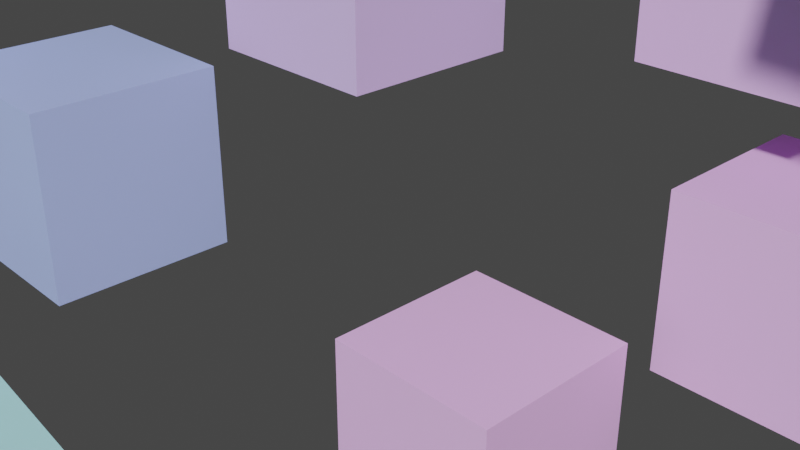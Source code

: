 # Source: ColorRampTest.blend  (saved by Blender 2.93.21; exported with 4.5.12 LTS)
import bpy
from mathutils import Matrix  # noqa: F401  (used for matrix-valued properties, if any)

bpy.ops.wm.read_factory_settings(use_empty=True)
scene = bpy.context.scene
scene.name = 'Scene'

# ---- collections
col_collection = bpy.data.collections.new('Collection'); scene.collection.children.link(col_collection)

# ---- images (referenced by path relative to the original .blend; pixels are not part of the script)
import os
ASSET_DIR = os.environ.get("B2B_ASSET_DIR", "")  # directory of the original .blend (textures are referenced by path, not embedded)
HERE = os.path.dirname(os.path.abspath(__file__))  # packed textures are extracted next to this script under _unpacked/

def load_image(name, relpath, width, height, colorspace="sRGB"):
    """Load a texture the original file referenced (path relative to the .blend, or extracted next to this script)."""
    p = next((c for c in (os.path.join(HERE, relpath), os.path.join(ASSET_DIR, relpath)) if relpath and os.path.exists(c)), "")
    if p:
        img = bpy.data.images.load(p, check_existing=True)
        img.name = name
    else:  # same state as the original file: an image datablock whose file is absent (Cycles renders it pink)
        img = bpy.data.images.new(name, width, height)
        img.source = "FILE"
        img.filepath = "//" + (relpath or name)
    img.colorspace_settings.name = colorspace
    return img
img_blackseigaiha_png = load_image('blackseigaiha.png', 'blackseigaiha.png', 1024, 1024, 'sRGB')

# ---- materials (node trees are filled in below, after node groups)
mat_material = bpy.data.materials.new('Material')
mat_material.use_transparent_shadow = False
mat_material_001 = bpy.data.materials.new('Material.001')
mat_material_001.use_transparent_shadow = False

# ---- material node trees
mat_material.use_nodes = True; mat_material.node_tree.nodes.clear()
_N = mat_material.node_tree.nodes; _L = mat_material.node_tree.links
n0 = _N.new('ShaderNodeOutputMaterial'); n0.name = 'Material Output'; n0.location = (1322, 279)
n1 = _N.new('ShaderNodeBsdfPrincipled'); n1.name = 'Principled BSDF'; n1.location = (1053, 313)
n1.distribution = 'GGX'
n1.subsurface_method = 'BURLEY'
n1.inputs[3].default_value = 1.45
n1.inputs[27].default_value = (0.0, 0.0, 0.0, 1.0)
n1.inputs[28].default_value = 1.0
n2 = _N.new('ShaderNodeNewGeometry'); n2.name = 'Geometry'; n2.location = (-240, 380)
n3 = _N.new('ShaderNodeObjectInfo'); n3.name = 'Object Info'; n3.location = (-164, 98)
n4 = _N.new('ShaderNodeVectorMath'); n4.name = 'Vector Math.001'; n4.location = (-20, 354)
n4.operation = 'SUBTRACT'
n5 = _N.new('ShaderNodeVectorTransform'); n5.name = 'Vector Transform'; n5.location = (175, 364)
n6 = _N.new('ShaderNodeVectorMath'); n6.name = 'Vector Math'; n6.location = (365, 337)
n6.operation = 'DOT_PRODUCT'
n6.inputs[1].default_value = (0.0, 0.0, 0.8)
n7 = _N.new('ShaderNodeMix'); n7.name = 'Mix'; n7.location = (773, 298)
n7.data_type = 'RGBA'
n7.inputs[0].default_value = 0.6467
n8 = _N.new('ShaderNodeCombineColor'); n8.name = 'Combine HSV'; n8.location = (570, 87)
n8.inputs[1].default_value = 1.0
n8.inputs[2].default_value = 1.0
n9 = _N.new('ShaderNodeObjectInfo'); n9.name = 'Object Info.001'; n9.location = (279, 88)
_L.new(n1.outputs[0], n0.inputs[0])
_L.new(n2.outputs[0], n4.inputs[0])
_L.new(n3.outputs[0], n4.inputs[1])
_L.new(n4.outputs[0], n5.inputs[0])
_L.new(n5.outputs[0], n6.inputs[0])
_L.new(n6.outputs[1], n7.inputs[6])
_L.new(n7.outputs[2], n1.inputs[0])
_L.new(n8.outputs[0], n7.inputs[7])
_L.new(n9.outputs[5], n8.inputs[0])
n0.is_active_output = True
mat_material_001.use_nodes = True; mat_material_001.node_tree.nodes.clear()
_N = mat_material_001.node_tree.nodes; _L = mat_material_001.node_tree.links
n0 = _N.new('ShaderNodeBsdfPrincipled'); n0.name = 'Principled BSDF'; n0.location = (816, 318)
n0.distribution = 'GGX'
n0.subsurface_method = 'BURLEY'
n0.inputs[3].default_value = 1.45
n0.inputs[27].default_value = (0.0, 0.0, 0.0, 1.0)
n0.inputs[28].default_value = 1.0
n1 = _N.new('ShaderNodeOutputMaterial'); n1.name = 'Material Output'; n1.location = (1106, 318)
n2 = _N.new('ShaderNodeUVMap'); n2.name = 'UV Map'; n2.location = (-144, 332)
n3 = _N.new('ShaderNodeMapping'); n3.name = 'Mapping'; n3.location = (59, 357)
n3.inputs[2].default_value = (0.0, 0.0, 1.571)
n4 = _N.new('ShaderNodeTexImage'); n4.name = 'Image Texture'; n4.location = (258, 339)
n4.image = img_blackseigaiha_png
n5 = _N.new('ShaderNodeMix'); n5.name = 'Mix'; n5.location = (604, 324)
n5.data_type = 'RGBA'
n5.inputs[0].default_value = 0.5533
n6 = _N.new('ShaderNodeCombineColor'); n6.name = 'Combine HSV'; n6.location = (548, 77)
n6.inputs[1].default_value = 1.0
n6.inputs[2].default_value = 1.0
n7 = _N.new('ShaderNodeObjectInfo'); n7.name = 'Object Info'; n7.location = (254, 59)
_L.new(n0.outputs[0], n1.inputs[0])
_L.new(n4.outputs[0], n5.inputs[6])
_L.new(n2.outputs[0], n3.inputs[0])
_L.new(n3.outputs[0], n4.inputs[0])
_L.new(n5.outputs[2], n0.inputs[0])
_L.new(n7.outputs[5], n6.inputs[0])
_L.new(n6.outputs[0], n5.inputs[7])
n1.is_active_output = True

# ---- world
world_world = bpy.data.worlds.new('World'); scene.world = world_world
world_world.use_nodes = True; world_world.node_tree.nodes.clear()
_N = world_world.node_tree.nodes; _L = world_world.node_tree.links
n0 = _N.new('ShaderNodeOutputWorld'); n0.name = 'World Output'; n0.location = (300, 300)
n1 = _N.new('ShaderNodeBackground'); n1.name = 'Background'; n1.location = (10, 300)
n1.inputs[0].default_value = (0.05088, 0.05088, 0.05088, 1.0)
_L.new(n1.outputs[0], n0.inputs[0])
n0.is_active_output = True
world_world.color = (0.05088, 0.05088, 0.05088)
world_world.use_sun_shadow = False
world_world.sun_shadow_jitter_overblur = 0.0

# ---- cameras
cam_camera = bpy.data.cameras.new('Camera')
cam_camera.clip_end = 100.0
cam_camera.ortho_scale = 7.314

# ---- meshes
me_cube = bpy.data.meshes.new('Cube')
me_cube.from_pydata([(-1.0, -1.0, -1.0), (-1.0, -1.0, 1.0), (-1.0, 1.0, -1.0), (-1.0, 1.0, 1.0), (1.0, -1.0, -1.0), (1.0, -1.0, 1.0), (1.0, 1.0, -1.0), (1.0, 1.0, 1.0)], [], [(0, 1, 3, 2), (2, 3, 7, 6), (6, 7, 5, 4), (4, 5, 1, 0), (2, 6, 4, 0), (7, 3, 1, 5)])
_uv = me_cube.uv_layers.new(name='UVMap')
_uv.uv.foreach_set('vector', [0.375, 0.0, 0.625, 0.0, 0.625, 0.25, 0.375, 0.25, 0.375, 0.25, 0.625, 0.25, 0.625, 0.5, 0.375, 0.5, 0.375, 0.5, 0.625, 0.5, 0.625, 0.75, 0.375, 0.75, 0.375, 0.75, 0.625, 0.75, 0.625, 1.0, 0.375, 1.0, 0.125, 0.5, 0.375, 0.5, 0.375, 0.75, 0.125, 0.75, 0.625, 0.5, 0.875, 0.5, 0.875, 0.75, 0.625, 0.75])
me_cube.materials.append(mat_material)
me_cube.use_remesh_fix_poles = True
me_cube.use_remesh_preserve_attributes = False
me_cube.update()
me_cube_001 = bpy.data.meshes.new('Cube.001')
me_cube_001.from_pydata([(-1.0, -1.0, -1.0), (-1.0, -1.0, 1.0), (-1.0, 1.0, -1.0), (-1.0, 1.0, 1.0), (1.0, -1.0, -1.0), (1.0, -1.0, 1.0), (1.0, 1.0, -1.0), (1.0, 1.0, 1.0)], [], [(0, 1, 3, 2), (2, 3, 7, 6), (6, 7, 5, 4), (4, 5, 1, 0), (2, 6, 4, 0), (7, 3, 1, 5)])
_uv = me_cube_001.uv_layers.new(name='UVMap')
_uv.uv.foreach_set('vector', [0.375, 0.0, 0.625, 0.0, 0.625, 0.25, 0.375, 0.25, 0.375, 0.25, 0.625, 0.25, 0.625, 0.5, 0.375, 0.5, 0.375, 0.5, 0.625, 0.5, 0.625, 0.75, 0.375, 0.75, 0.375, 0.75, 0.625, 0.75, 0.625, 1.0, 0.375, 1.0, 0.125, 0.5, 0.375, 0.5, 0.375, 0.75, 0.125, 0.75, 0.625, 0.5, 0.875, 0.5, 0.875, 0.75, 0.625, 0.75])
me_cube_001.materials.append(mat_material_001)
me_cube_001.use_remesh_fix_poles = True
me_cube_001.use_remesh_preserve_attributes = False
me_cube_001.update()
me_cube_002 = bpy.data.meshes.new('Cube.002')
me_cube_002.from_pydata([(-1.0, -1.0, -1.0), (-1.0, -1.0, 1.0), (-1.0, 1.0, -1.0), (-1.0, 1.0, 1.0), (1.0, -1.0, -1.0), (1.0, -1.0, 1.0), (1.0, 1.0, -1.0), (1.0, 1.0, 1.0)], [], [(0, 1, 3, 2), (2, 3, 7, 6), (6, 7, 5, 4), (4, 5, 1, 0), (2, 6, 4, 0), (7, 3, 1, 5)])
_uv = me_cube_002.uv_layers.new(name='UVMap')
_uv.uv.foreach_set('vector', [0.375, 0.0, 0.625, 0.0, 0.625, 0.25, 0.375, 0.25, 0.375, 0.25, 0.625, 0.25, 0.625, 0.5, 0.375, 0.5, 0.375, 0.5, 0.625, 0.5, 0.625, 0.75, 0.375, 0.75, 0.375, 0.75, 0.625, 0.75, 0.625, 1.0, 0.375, 1.0, 0.125, 0.5, 0.375, 0.5, 0.375, 0.75, 0.125, 0.75, 0.625, 0.5, 0.875, 0.5, 0.875, 0.75, 0.625, 0.75])
me_cube_002.materials.append(mat_material_001)
me_cube_002.use_remesh_fix_poles = True
me_cube_002.use_remesh_preserve_attributes = False
me_cube_002.update()
me_cube_003 = bpy.data.meshes.new('Cube.003')
me_cube_003.from_pydata([(-1.0, -1.0, -1.0), (-1.0, -1.0, 1.0), (-1.0, 1.0, -1.0), (-1.0, 1.0, 1.0), (1.0, -1.0, -1.0), (1.0, -1.0, 1.0), (1.0, 1.0, -1.0), (1.0, 1.0, 1.0)], [], [(0, 1, 3, 2), (2, 3, 7, 6), (6, 7, 5, 4), (4, 5, 1, 0), (2, 6, 4, 0), (7, 3, 1, 5)])
_uv = me_cube_003.uv_layers.new(name='UVMap')
_uv.uv.foreach_set('vector', [0.375, 0.0, 0.625, 0.0, 0.625, 0.25, 0.375, 0.25, 0.375, 0.25, 0.625, 0.25, 0.625, 0.5, 0.375, 0.5, 0.375, 0.5, 0.625, 0.5, 0.625, 0.75, 0.375, 0.75, 0.375, 0.75, 0.625, 0.75, 0.625, 1.0, 0.375, 1.0, 0.125, 0.5, 0.375, 0.5, 0.375, 0.75, 0.125, 0.75, 0.625, 0.5, 0.875, 0.5, 0.875, 0.75, 0.625, 0.75])
me_cube_003.materials.append(mat_material_001)
me_cube_003.use_remesh_fix_poles = True
me_cube_003.use_remesh_preserve_attributes = False
me_cube_003.update()
me_cube_004 = bpy.data.meshes.new('Cube.004')
me_cube_004.from_pydata([(-1.0, -1.0, -1.0), (-1.0, -1.0, 1.0), (-1.0, 1.0, -1.0), (-1.0, 1.0, 1.0), (1.0, -1.0, -1.0), (1.0, -1.0, 1.0), (1.0, 1.0, -1.0), (1.0, 1.0, 1.0)], [], [(0, 1, 3, 2), (2, 3, 7, 6), (6, 7, 5, 4), (4, 5, 1, 0), (2, 6, 4, 0), (7, 3, 1, 5)])
_uv = me_cube_004.uv_layers.new(name='UVMap')
_uv.uv.foreach_set('vector', [0.375, 0.0, 0.625, 0.0, 0.625, 0.25, 0.375, 0.25, 0.375, 0.25, 0.625, 0.25, 0.625, 0.5, 0.375, 0.5, 0.375, 0.5, 0.625, 0.5, 0.625, 0.75, 0.375, 0.75, 0.375, 0.75, 0.625, 0.75, 0.625, 1.0, 0.375, 1.0, 0.125, 0.5, 0.375, 0.5, 0.375, 0.75, 0.125, 0.75, 0.625, 0.5, 0.875, 0.5, 0.875, 0.75, 0.625, 0.75])
me_cube_004.materials.append(mat_material_001)
me_cube_004.use_remesh_fix_poles = True
me_cube_004.use_remesh_preserve_attributes = False
me_cube_004.update()
me_cube_005 = bpy.data.meshes.new('Cube.005')
me_cube_005.from_pydata([(-1.0, -1.0, -1.0), (-1.0, -1.0, 1.0), (-1.0, 1.0, -1.0), (-1.0, 1.0, 1.0), (1.0, -1.0, -1.0), (1.0, -1.0, 1.0), (1.0, 1.0, -1.0), (1.0, 1.0, 1.0)], [], [(0, 1, 3, 2), (2, 3, 7, 6), (6, 7, 5, 4), (4, 5, 1, 0), (2, 6, 4, 0), (7, 3, 1, 5)])
_uv = me_cube_005.uv_layers.new(name='UVMap')
_uv.uv.foreach_set('vector', [0.375, 0.0, 0.625, 0.0, 0.625, 0.25, 0.375, 0.25, 0.375, 0.25, 0.625, 0.25, 0.625, 0.5, 0.375, 0.5, 0.375, 0.5, 0.625, 0.5, 0.625, 0.75, 0.375, 0.75, 0.375, 0.75, 0.625, 0.75, 0.625, 1.0, 0.375, 1.0, 0.125, 0.5, 0.375, 0.5, 0.375, 0.75, 0.125, 0.75, 0.625, 0.5, 0.875, 0.5, 0.875, 0.75, 0.625, 0.75])
me_cube_005.materials.append(mat_material_001)
me_cube_005.use_remesh_fix_poles = True
me_cube_005.use_remesh_preserve_attributes = False
me_cube_005.update()
me_cube_006 = bpy.data.meshes.new('Cube.006')
me_cube_006.from_pydata([(-1.0, -1.0, -1.0), (-1.0, -1.0, 1.0), (-1.0, 1.0, -1.0), (-1.0, 1.0, 1.0), (1.0, -1.0, -1.0), (1.0, -1.0, 1.0), (1.0, 1.0, -1.0), (1.0, 1.0, 1.0)], [], [(0, 1, 3, 2), (2, 3, 7, 6), (6, 7, 5, 4), (4, 5, 1, 0), (2, 6, 4, 0), (7, 3, 1, 5)])
_uv = me_cube_006.uv_layers.new(name='UVMap')
_uv.uv.foreach_set('vector', [0.375, 0.0, 0.625, 0.0, 0.625, 0.25, 0.375, 0.25, 0.375, 0.25, 0.625, 0.25, 0.625, 0.5, 0.375, 0.5, 0.375, 0.5, 0.625, 0.5, 0.625, 0.75, 0.375, 0.75, 0.375, 0.75, 0.625, 0.75, 0.625, 1.0, 0.375, 1.0, 0.125, 0.5, 0.375, 0.5, 0.375, 0.75, 0.125, 0.75, 0.625, 0.5, 0.875, 0.5, 0.875, 0.75, 0.625, 0.75])
me_cube_006.materials.append(mat_material_001)
me_cube_006.use_remesh_fix_poles = True
me_cube_006.use_remesh_preserve_attributes = False
me_cube_006.update()
me_cube_007 = bpy.data.meshes.new('Cube.007')
me_cube_007.from_pydata([(-1.0, -1.0, -1.0), (-1.0, -1.0, 1.0), (-1.0, 1.0, -1.0), (-1.0, 1.0, 1.0), (1.0, -1.0, -1.0), (1.0, -1.0, 1.0), (1.0, 1.0, -1.0), (1.0, 1.0, 1.0)], [], [(0, 1, 3, 2), (2, 3, 7, 6), (6, 7, 5, 4), (4, 5, 1, 0), (2, 6, 4, 0), (7, 3, 1, 5)])
_uv = me_cube_007.uv_layers.new(name='UVMap')
_uv.uv.foreach_set('vector', [0.375, 0.0, 0.625, 0.0, 0.625, 0.25, 0.375, 0.25, 0.375, 0.25, 0.625, 0.25, 0.625, 0.5, 0.375, 0.5, 0.375, 0.5, 0.625, 0.5, 0.625, 0.75, 0.375, 0.75, 0.375, 0.75, 0.625, 0.75, 0.625, 1.0, 0.375, 1.0, 0.125, 0.5, 0.375, 0.5, 0.375, 0.75, 0.125, 0.75, 0.625, 0.5, 0.875, 0.5, 0.875, 0.75, 0.625, 0.75])
me_cube_007.materials.append(mat_material_001)
me_cube_007.use_remesh_fix_poles = True
me_cube_007.use_remesh_preserve_attributes = False
me_cube_007.update()
me_cube_008 = bpy.data.meshes.new('Cube.008')
me_cube_008.from_pydata([(-1.0, -1.0, -1.0), (-1.0, -1.0, 1.0), (-1.0, 1.0, -1.0), (-1.0, 1.0, 1.0), (1.0, -1.0, -1.0), (1.0, -1.0, 1.0), (1.0, 1.0, -1.0), (1.0, 1.0, 1.0)], [], [(0, 1, 3, 2), (2, 3, 7, 6), (6, 7, 5, 4), (4, 5, 1, 0), (2, 6, 4, 0), (7, 3, 1, 5)])
_uv = me_cube_008.uv_layers.new(name='UVMap')
_uv.uv.foreach_set('vector', [0.375, 0.0, 0.625, 0.0, 0.625, 0.25, 0.375, 0.25, 0.375, 0.25, 0.625, 0.25, 0.625, 0.5, 0.375, 0.5, 0.375, 0.5, 0.625, 0.5, 0.625, 0.75, 0.375, 0.75, 0.375, 0.75, 0.625, 0.75, 0.625, 1.0, 0.375, 1.0, 0.125, 0.5, 0.375, 0.5, 0.375, 0.75, 0.125, 0.75, 0.625, 0.5, 0.875, 0.5, 0.875, 0.75, 0.625, 0.75])
me_cube_008.materials.append(mat_material_001)
me_cube_008.use_remesh_fix_poles = True
me_cube_008.use_remesh_preserve_attributes = False
me_cube_008.update()
me_cube_009 = bpy.data.meshes.new('Cube.009')
me_cube_009.from_pydata([(-1.0, -1.0, -1.0), (-1.0, -1.0, 1.0), (-1.0, 1.0, -1.0), (-1.0, 1.0, 1.0), (1.0, -1.0, -1.0), (1.0, -1.0, 1.0), (1.0, 1.0, -1.0), (1.0, 1.0, 1.0)], [], [(0, 1, 3, 2), (2, 3, 7, 6), (6, 7, 5, 4), (4, 5, 1, 0), (2, 6, 4, 0), (7, 3, 1, 5)])
_uv = me_cube_009.uv_layers.new(name='UVMap')
_uv.uv.foreach_set('vector', [0.375, 0.0, 0.625, 0.0, 0.625, 0.25, 0.375, 0.25, 0.375, 0.25, 0.625, 0.25, 0.625, 0.5, 0.375, 0.5, 0.375, 0.5, 0.625, 0.5, 0.625, 0.75, 0.375, 0.75, 0.375, 0.75, 0.625, 0.75, 0.625, 1.0, 0.375, 1.0, 0.125, 0.5, 0.375, 0.5, 0.375, 0.75, 0.125, 0.75, 0.625, 0.5, 0.875, 0.5, 0.875, 0.75, 0.625, 0.75])
me_cube_009.materials.append(mat_material_001)
me_cube_009.use_remesh_fix_poles = True
me_cube_009.use_remesh_preserve_attributes = False
me_cube_009.update()
me_cube_010 = bpy.data.meshes.new('Cube.010')
me_cube_010.from_pydata([(-1.0, -1.0, -1.0), (-1.0, -1.0, 1.0), (-1.0, 1.0, -1.0), (-1.0, 1.0, 1.0), (1.0, -1.0, -1.0), (1.0, -1.0, 1.0), (1.0, 1.0, -1.0), (1.0, 1.0, 1.0)], [], [(0, 1, 3, 2), (2, 3, 7, 6), (6, 7, 5, 4), (4, 5, 1, 0), (2, 6, 4, 0), (7, 3, 1, 5)])
_uv = me_cube_010.uv_layers.new(name='UVMap')
_uv.uv.foreach_set('vector', [0.375, 0.0, 0.625, 0.0, 0.625, 0.25, 0.375, 0.25, 0.375, 0.25, 0.625, 0.25, 0.625, 0.5, 0.375, 0.5, 0.375, 0.5, 0.625, 0.5, 0.625, 0.75, 0.375, 0.75, 0.375, 0.75, 0.625, 0.75, 0.625, 1.0, 0.375, 1.0, 0.125, 0.5, 0.375, 0.5, 0.375, 0.75, 0.125, 0.75, 0.625, 0.5, 0.875, 0.5, 0.875, 0.75, 0.625, 0.75])
me_cube_010.materials.append(mat_material_001)
me_cube_010.use_remesh_fix_poles = True
me_cube_010.use_remesh_preserve_attributes = False
me_cube_010.update()
me_cube_011 = bpy.data.meshes.new('Cube.011')
me_cube_011.from_pydata([(-1.0, -1.0, -1.0), (-1.0, -1.0, 1.0), (-1.0, 1.0, -1.0), (-1.0, 1.0, 1.0), (1.0, -1.0, -1.0), (1.0, -1.0, 1.0), (1.0, 1.0, -1.0), (1.0, 1.0, 1.0)], [], [(0, 1, 3, 2), (2, 3, 7, 6), (6, 7, 5, 4), (4, 5, 1, 0), (2, 6, 4, 0), (7, 3, 1, 5)])
_uv = me_cube_011.uv_layers.new(name='UVMap')
_uv.uv.foreach_set('vector', [0.375, 0.0, 0.625, 0.0, 0.625, 0.25, 0.375, 0.25, 0.375, 0.25, 0.625, 0.25, 0.625, 0.5, 0.375, 0.5, 0.375, 0.5, 0.625, 0.5, 0.625, 0.75, 0.375, 0.75, 0.375, 0.75, 0.625, 0.75, 0.625, 1.0, 0.375, 1.0, 0.125, 0.5, 0.375, 0.5, 0.375, 0.75, 0.125, 0.75, 0.625, 0.5, 0.875, 0.5, 0.875, 0.75, 0.625, 0.75])
me_cube_011.materials.append(mat_material_001)
me_cube_011.use_remesh_fix_poles = True
me_cube_011.use_remesh_preserve_attributes = False
me_cube_011.update()
me_cube_012 = bpy.data.meshes.new('Cube.012')
me_cube_012.from_pydata([(-1.0, -1.0, -1.0), (-1.0, -1.0, 1.0), (-1.0, 1.0, -1.0), (-1.0, 1.0, 1.0), (1.0, -1.0, -1.0), (1.0, -1.0, 1.0), (1.0, 1.0, -1.0), (1.0, 1.0, 1.0)], [], [(0, 1, 3, 2), (2, 3, 7, 6), (6, 7, 5, 4), (4, 5, 1, 0), (2, 6, 4, 0), (7, 3, 1, 5)])
_uv = me_cube_012.uv_layers.new(name='UVMap')
_uv.uv.foreach_set('vector', [0.375, 0.0, 0.625, 0.0, 0.625, 0.25, 0.375, 0.25, 0.375, 0.25, 0.625, 0.25, 0.625, 0.5, 0.375, 0.5, 0.375, 0.5, 0.625, 0.5, 0.625, 0.75, 0.375, 0.75, 0.375, 0.75, 0.625, 0.75, 0.625, 1.0, 0.375, 1.0, 0.125, 0.5, 0.375, 0.5, 0.375, 0.75, 0.125, 0.75, 0.625, 0.5, 0.875, 0.5, 0.875, 0.75, 0.625, 0.75])
me_cube_012.materials.append(mat_material)
me_cube_012.use_remesh_fix_poles = True
me_cube_012.use_remesh_preserve_attributes = False
me_cube_012.update()
me_cube_013 = bpy.data.meshes.new('Cube.013')
me_cube_013.from_pydata([(-1.0, -1.0, -1.0), (-1.0, -1.0, 1.0), (-1.0, 1.0, -1.0), (-1.0, 1.0, 1.0), (1.0, -1.0, -1.0), (1.0, -1.0, 1.0), (1.0, 1.0, -1.0), (1.0, 1.0, 1.0)], [], [(0, 1, 3, 2), (2, 3, 7, 6), (6, 7, 5, 4), (4, 5, 1, 0), (2, 6, 4, 0), (7, 3, 1, 5)])
_uv = me_cube_013.uv_layers.new(name='UVMap')
_uv.uv.foreach_set('vector', [0.375, 0.0, 0.625, 0.0, 0.625, 0.25, 0.375, 0.25, 0.375, 0.25, 0.625, 0.25, 0.625, 0.5, 0.375, 0.5, 0.375, 0.5, 0.625, 0.5, 0.625, 0.75, 0.375, 0.75, 0.375, 0.75, 0.625, 0.75, 0.625, 1.0, 0.375, 1.0, 0.125, 0.5, 0.375, 0.5, 0.375, 0.75, 0.125, 0.75, 0.625, 0.5, 0.875, 0.5, 0.875, 0.75, 0.625, 0.75])
me_cube_013.materials.append(mat_material)
me_cube_013.use_remesh_fix_poles = True
me_cube_013.use_remesh_preserve_attributes = False
me_cube_013.update()
me_cube_014 = bpy.data.meshes.new('Cube.014')
me_cube_014.from_pydata([(-1.0, -1.0, -1.0), (-1.0, -1.0, 1.0), (-1.0, 1.0, -1.0), (-1.0, 1.0, 1.0), (1.0, -1.0, -1.0), (1.0, -1.0, 1.0), (1.0, 1.0, -1.0), (1.0, 1.0, 1.0)], [], [(0, 1, 3, 2), (2, 3, 7, 6), (6, 7, 5, 4), (4, 5, 1, 0), (2, 6, 4, 0), (7, 3, 1, 5)])
_uv = me_cube_014.uv_layers.new(name='UVMap')
_uv.uv.foreach_set('vector', [0.375, 0.0, 0.625, 0.0, 0.625, 0.25, 0.375, 0.25, 0.375, 0.25, 0.625, 0.25, 0.625, 0.5, 0.375, 0.5, 0.375, 0.5, 0.625, 0.5, 0.625, 0.75, 0.375, 0.75, 0.375, 0.75, 0.625, 0.75, 0.625, 1.0, 0.375, 1.0, 0.125, 0.5, 0.375, 0.5, 0.375, 0.75, 0.125, 0.75, 0.625, 0.5, 0.875, 0.5, 0.875, 0.75, 0.625, 0.75])
me_cube_014.materials.append(mat_material)
me_cube_014.use_remesh_fix_poles = True
me_cube_014.use_remesh_preserve_attributes = False
me_cube_014.update()
me_cube_015 = bpy.data.meshes.new('Cube.015')
me_cube_015.from_pydata([(-1.0, -1.0, -1.0), (-1.0, -1.0, 1.0), (-1.0, 1.0, -1.0), (-1.0, 1.0, 1.0), (1.0, -1.0, -1.0), (1.0, -1.0, 1.0), (1.0, 1.0, -1.0), (1.0, 1.0, 1.0)], [], [(0, 1, 3, 2), (2, 3, 7, 6), (6, 7, 5, 4), (4, 5, 1, 0), (2, 6, 4, 0), (7, 3, 1, 5)])
_uv = me_cube_015.uv_layers.new(name='UVMap')
_uv.uv.foreach_set('vector', [0.375, 0.0, 0.625, 0.0, 0.625, 0.25, 0.375, 0.25, 0.375, 0.25, 0.625, 0.25, 0.625, 0.5, 0.375, 0.5, 0.375, 0.5, 0.625, 0.5, 0.625, 0.75, 0.375, 0.75, 0.375, 0.75, 0.625, 0.75, 0.625, 1.0, 0.375, 1.0, 0.125, 0.5, 0.375, 0.5, 0.375, 0.75, 0.125, 0.75, 0.625, 0.5, 0.875, 0.5, 0.875, 0.75, 0.625, 0.75])
me_cube_015.materials.append(mat_material)
me_cube_015.use_remesh_fix_poles = True
me_cube_015.use_remesh_preserve_attributes = False
me_cube_015.update()
me_cube_016 = bpy.data.meshes.new('Cube.016')
me_cube_016.from_pydata([(-1.0, -1.0, -1.0), (-1.0, -1.0, 1.0), (-1.0, 1.0, -1.0), (-1.0, 1.0, 1.0), (1.0, -1.0, -1.0), (1.0, -1.0, 1.0), (1.0, 1.0, -1.0), (1.0, 1.0, 1.0)], [], [(0, 1, 3, 2), (2, 3, 7, 6), (6, 7, 5, 4), (4, 5, 1, 0), (2, 6, 4, 0), (7, 3, 1, 5)])
_uv = me_cube_016.uv_layers.new(name='UVMap')
_uv.uv.foreach_set('vector', [0.375, 0.0, 0.625, 0.0, 0.625, 0.25, 0.375, 0.25, 0.375, 0.25, 0.625, 0.25, 0.625, 0.5, 0.375, 0.5, 0.375, 0.5, 0.625, 0.5, 0.625, 0.75, 0.375, 0.75, 0.375, 0.75, 0.625, 0.75, 0.625, 1.0, 0.375, 1.0, 0.125, 0.5, 0.375, 0.5, 0.375, 0.75, 0.125, 0.75, 0.625, 0.5, 0.875, 0.5, 0.875, 0.75, 0.625, 0.75])
me_cube_016.materials.append(mat_material)
me_cube_016.use_remesh_fix_poles = True
me_cube_016.use_remesh_preserve_attributes = False
me_cube_016.update()
me_cube_017 = bpy.data.meshes.new('Cube.017')
me_cube_017.from_pydata([(-1.0, -1.0, -1.0), (-1.0, -1.0, 1.0), (-1.0, 1.0, -1.0), (-1.0, 1.0, 1.0), (1.0, -1.0, -1.0), (1.0, -1.0, 1.0), (1.0, 1.0, -1.0), (1.0, 1.0, 1.0)], [], [(0, 1, 3, 2), (2, 3, 7, 6), (6, 7, 5, 4), (4, 5, 1, 0), (2, 6, 4, 0), (7, 3, 1, 5)])
_uv = me_cube_017.uv_layers.new(name='UVMap')
_uv.uv.foreach_set('vector', [0.375, 0.0, 0.625, 0.0, 0.625, 0.25, 0.375, 0.25, 0.375, 0.25, 0.625, 0.25, 0.625, 0.5, 0.375, 0.5, 0.375, 0.5, 0.625, 0.5, 0.625, 0.75, 0.375, 0.75, 0.375, 0.75, 0.625, 0.75, 0.625, 1.0, 0.375, 1.0, 0.125, 0.5, 0.375, 0.5, 0.375, 0.75, 0.125, 0.75, 0.625, 0.5, 0.875, 0.5, 0.875, 0.75, 0.625, 0.75])
me_cube_017.materials.append(mat_material)
me_cube_017.use_remesh_fix_poles = True
me_cube_017.use_remesh_preserve_attributes = False
me_cube_017.update()
me_cube_018 = bpy.data.meshes.new('Cube.018')
me_cube_018.from_pydata([(-1.0, -1.0, -1.0), (-1.0, -1.0, 1.0), (-1.0, 1.0, -1.0), (-1.0, 1.0, 1.0), (1.0, -1.0, -1.0), (1.0, -1.0, 1.0), (1.0, 1.0, -1.0), (1.0, 1.0, 1.0)], [], [(0, 1, 3, 2), (2, 3, 7, 6), (6, 7, 5, 4), (4, 5, 1, 0), (2, 6, 4, 0), (7, 3, 1, 5)])
_uv = me_cube_018.uv_layers.new(name='UVMap')
_uv.uv.foreach_set('vector', [0.375, 0.0, 0.625, 0.0, 0.625, 0.25, 0.375, 0.25, 0.375, 0.25, 0.625, 0.25, 0.625, 0.5, 0.375, 0.5, 0.375, 0.5, 0.625, 0.5, 0.625, 0.75, 0.375, 0.75, 0.375, 0.75, 0.625, 0.75, 0.625, 1.0, 0.375, 1.0, 0.125, 0.5, 0.375, 0.5, 0.375, 0.75, 0.125, 0.75, 0.625, 0.5, 0.875, 0.5, 0.875, 0.75, 0.625, 0.75])
me_cube_018.materials.append(mat_material)
me_cube_018.use_remesh_fix_poles = True
me_cube_018.use_remesh_preserve_attributes = False
me_cube_018.update()
me_cube_019 = bpy.data.meshes.new('Cube.019')
me_cube_019.from_pydata([(-1.0, -1.0, -1.0), (-1.0, -1.0, 1.0), (-1.0, 1.0, -1.0), (-1.0, 1.0, 1.0), (1.0, -1.0, -1.0), (1.0, -1.0, 1.0), (1.0, 1.0, -1.0), (1.0, 1.0, 1.0)], [], [(0, 1, 3, 2), (2, 3, 7, 6), (6, 7, 5, 4), (4, 5, 1, 0), (2, 6, 4, 0), (7, 3, 1, 5)])
_uv = me_cube_019.uv_layers.new(name='UVMap')
_uv.uv.foreach_set('vector', [0.375, 0.0, 0.625, 0.0, 0.625, 0.25, 0.375, 0.25, 0.375, 0.25, 0.625, 0.25, 0.625, 0.5, 0.375, 0.5, 0.375, 0.5, 0.625, 0.5, 0.625, 0.75, 0.375, 0.75, 0.375, 0.75, 0.625, 0.75, 0.625, 1.0, 0.375, 1.0, 0.125, 0.5, 0.375, 0.5, 0.375, 0.75, 0.125, 0.75, 0.625, 0.5, 0.875, 0.5, 0.875, 0.75, 0.625, 0.75])
me_cube_019.materials.append(mat_material)
me_cube_019.use_remesh_fix_poles = True
me_cube_019.use_remesh_preserve_attributes = False
me_cube_019.update()
me_cube_020 = bpy.data.meshes.new('Cube.020')
me_cube_020.from_pydata([(-1.0, -1.0, -1.0), (-1.0, -1.0, 1.0), (-1.0, 1.0, -1.0), (-1.0, 1.0, 1.0), (1.0, -1.0, -1.0), (1.0, -1.0, 1.0), (1.0, 1.0, -1.0), (1.0, 1.0, 1.0)], [], [(0, 1, 3, 2), (2, 3, 7, 6), (6, 7, 5, 4), (4, 5, 1, 0), (2, 6, 4, 0), (7, 3, 1, 5)])
_uv = me_cube_020.uv_layers.new(name='UVMap')
_uv.uv.foreach_set('vector', [0.375, 0.0, 0.625, 0.0, 0.625, 0.25, 0.375, 0.25, 0.375, 0.25, 0.625, 0.25, 0.625, 0.5, 0.375, 0.5, 0.375, 0.5, 0.625, 0.5, 0.625, 0.75, 0.375, 0.75, 0.375, 0.75, 0.625, 0.75, 0.625, 1.0, 0.375, 1.0, 0.125, 0.5, 0.375, 0.5, 0.375, 0.75, 0.125, 0.75, 0.625, 0.5, 0.875, 0.5, 0.875, 0.75, 0.625, 0.75])
me_cube_020.materials.append(mat_material)
me_cube_020.use_remesh_fix_poles = True
me_cube_020.use_remesh_preserve_attributes = False
me_cube_020.update()
me_cube_021 = bpy.data.meshes.new('Cube.021')
me_cube_021.from_pydata([(-1.0, -1.0, -1.0), (-1.0, -1.0, 1.0), (-1.0, 1.0, -1.0), (-1.0, 1.0, 1.0), (1.0, -1.0, -1.0), (1.0, -1.0, 1.0), (1.0, 1.0, -1.0), (1.0, 1.0, 1.0)], [], [(0, 1, 3, 2), (2, 3, 7, 6), (6, 7, 5, 4), (4, 5, 1, 0), (2, 6, 4, 0), (7, 3, 1, 5)])
_uv = me_cube_021.uv_layers.new(name='UVMap')
_uv.uv.foreach_set('vector', [0.375, 0.0, 0.625, 0.0, 0.625, 0.25, 0.375, 0.25, 0.375, 0.25, 0.625, 0.25, 0.625, 0.5, 0.375, 0.5, 0.375, 0.5, 0.625, 0.5, 0.625, 0.75, 0.375, 0.75, 0.375, 0.75, 0.625, 0.75, 0.625, 1.0, 0.375, 1.0, 0.125, 0.5, 0.375, 0.5, 0.375, 0.75, 0.125, 0.75, 0.625, 0.5, 0.875, 0.5, 0.875, 0.75, 0.625, 0.75])
me_cube_021.materials.append(mat_material)
me_cube_021.use_remesh_fix_poles = True
me_cube_021.use_remesh_preserve_attributes = False
me_cube_021.update()
me_cube_022 = bpy.data.meshes.new('Cube.022')
me_cube_022.from_pydata([(-1.0, -1.0, -1.0), (-1.0, -1.0, 1.0), (-1.0, 1.0, -1.0), (-1.0, 1.0, 1.0), (1.0, -1.0, -1.0), (1.0, -1.0, 1.0), (1.0, 1.0, -1.0), (1.0, 1.0, 1.0)], [], [(0, 1, 3, 2), (2, 3, 7, 6), (6, 7, 5, 4), (4, 5, 1, 0), (2, 6, 4, 0), (7, 3, 1, 5)])
_uv = me_cube_022.uv_layers.new(name='UVMap')
_uv.uv.foreach_set('vector', [0.375, 0.0, 0.625, 0.0, 0.625, 0.25, 0.375, 0.25, 0.375, 0.25, 0.625, 0.25, 0.625, 0.5, 0.375, 0.5, 0.375, 0.5, 0.625, 0.5, 0.625, 0.75, 0.375, 0.75, 0.375, 0.75, 0.625, 0.75, 0.625, 1.0, 0.375, 1.0, 0.125, 0.5, 0.375, 0.5, 0.375, 0.75, 0.125, 0.75, 0.625, 0.5, 0.875, 0.5, 0.875, 0.75, 0.625, 0.75])
me_cube_022.materials.append(mat_material)
me_cube_022.use_remesh_fix_poles = True
me_cube_022.use_remesh_preserve_attributes = False
me_cube_022.update()
me_cube_023 = bpy.data.meshes.new('Cube.023')
me_cube_023.from_pydata([(-1.0, -1.0, -1.0), (-1.0, -1.0, 1.0), (-1.0, 1.0, -1.0), (-1.0, 1.0, 1.0), (1.0, -1.0, -1.0), (1.0, -1.0, 1.0), (1.0, 1.0, -1.0), (1.0, 1.0, 1.0)], [], [(0, 1, 3, 2), (2, 3, 7, 6), (6, 7, 5, 4), (4, 5, 1, 0), (2, 6, 4, 0), (7, 3, 1, 5)])
_uv = me_cube_023.uv_layers.new(name='UVMap')
_uv.uv.foreach_set('vector', [0.375, 0.0, 0.625, 0.0, 0.625, 0.25, 0.375, 0.25, 0.375, 0.25, 0.625, 0.25, 0.625, 0.5, 0.375, 0.5, 0.375, 0.5, 0.625, 0.5, 0.625, 0.75, 0.375, 0.75, 0.375, 0.75, 0.625, 0.75, 0.625, 1.0, 0.375, 1.0, 0.125, 0.5, 0.375, 0.5, 0.375, 0.75, 0.125, 0.75, 0.625, 0.5, 0.875, 0.5, 0.875, 0.75, 0.625, 0.75])
me_cube_023.materials.append(mat_material)
me_cube_023.use_remesh_fix_poles = True
me_cube_023.use_remesh_preserve_attributes = False
me_cube_023.update()
me_cube_024 = bpy.data.meshes.new('Cube.024')
me_cube_024.from_pydata([(-1.0, -1.0, -1.0), (-1.0, -1.0, 1.0), (-1.0, 1.0, -1.0), (-1.0, 1.0, 1.0), (1.0, -1.0, -1.0), (1.0, -1.0, 1.0), (1.0, 1.0, -1.0), (1.0, 1.0, 1.0)], [], [(0, 1, 3, 2), (2, 3, 7, 6), (6, 7, 5, 4), (4, 5, 1, 0), (2, 6, 4, 0), (7, 3, 1, 5)])
_uv = me_cube_024.uv_layers.new(name='UVMap')
_uv.uv.foreach_set('vector', [0.375, 0.0, 0.625, 0.0, 0.625, 0.25, 0.375, 0.25, 0.375, 0.25, 0.625, 0.25, 0.625, 0.5, 0.375, 0.5, 0.375, 0.5, 0.625, 0.5, 0.625, 0.75, 0.375, 0.75, 0.375, 0.75, 0.625, 0.75, 0.625, 1.0, 0.375, 1.0, 0.125, 0.5, 0.375, 0.5, 0.375, 0.75, 0.125, 0.75, 0.625, 0.5, 0.875, 0.5, 0.875, 0.75, 0.625, 0.75])
me_cube_024.materials.append(mat_material)
me_cube_024.use_remesh_fix_poles = True
me_cube_024.use_remesh_preserve_attributes = False
me_cube_024.update()
me_cube_025 = bpy.data.meshes.new('Cube.025')
me_cube_025.from_pydata([(-1.0, -1.0, -1.0), (-1.0, -1.0, 1.0), (-1.0, 1.0, -1.0), (-1.0, 1.0, 1.0), (1.0, -1.0, -1.0), (1.0, -1.0, 1.0), (1.0, 1.0, -1.0), (1.0, 1.0, 1.0)], [], [(0, 1, 3, 2), (2, 3, 7, 6), (6, 7, 5, 4), (4, 5, 1, 0), (2, 6, 4, 0), (7, 3, 1, 5)])
_uv = me_cube_025.uv_layers.new(name='UVMap')
_uv.uv.foreach_set('vector', [0.375, 0.0, 0.625, 0.0, 0.625, 0.25, 0.375, 0.25, 0.375, 0.25, 0.625, 0.25, 0.625, 0.5, 0.375, 0.5, 0.375, 0.5, 0.625, 0.5, 0.625, 0.75, 0.375, 0.75, 0.375, 0.75, 0.625, 0.75, 0.625, 1.0, 0.375, 1.0, 0.125, 0.5, 0.375, 0.5, 0.375, 0.75, 0.125, 0.75, 0.625, 0.5, 0.875, 0.5, 0.875, 0.75, 0.625, 0.75])
me_cube_025.materials.append(mat_material)
me_cube_025.use_remesh_fix_poles = True
me_cube_025.use_remesh_preserve_attributes = False
me_cube_025.update()
me_cube_026 = bpy.data.meshes.new('Cube.026')
me_cube_026.from_pydata([(-1.0, -1.0, -1.0), (-1.0, -1.0, 1.0), (-1.0, 1.0, -1.0), (-1.0, 1.0, 1.0), (1.0, -1.0, -1.0), (1.0, -1.0, 1.0), (1.0, 1.0, -1.0), (1.0, 1.0, 1.0)], [], [(0, 1, 3, 2), (2, 3, 7, 6), (6, 7, 5, 4), (4, 5, 1, 0), (2, 6, 4, 0), (7, 3, 1, 5)])
_uv = me_cube_026.uv_layers.new(name='UVMap')
_uv.uv.foreach_set('vector', [0.375, 0.0, 0.625, 0.0, 0.625, 0.25, 0.375, 0.25, 0.375, 0.25, 0.625, 0.25, 0.625, 0.5, 0.375, 0.5, 0.375, 0.5, 0.625, 0.5, 0.625, 0.75, 0.375, 0.75, 0.375, 0.75, 0.625, 0.75, 0.625, 1.0, 0.375, 1.0, 0.125, 0.5, 0.375, 0.5, 0.375, 0.75, 0.125, 0.75, 0.625, 0.5, 0.875, 0.5, 0.875, 0.75, 0.625, 0.75])
me_cube_026.materials.append(mat_material)
me_cube_026.use_remesh_fix_poles = True
me_cube_026.use_remesh_preserve_attributes = False
me_cube_026.update()
me_cube_027 = bpy.data.meshes.new('Cube.027')
me_cube_027.from_pydata([(-1.0, -1.0, -1.0), (-1.0, -1.0, 1.0), (-1.0, 1.0, -1.0), (-1.0, 1.0, 1.0), (1.0, -1.0, -1.0), (1.0, -1.0, 1.0), (1.0, 1.0, -1.0), (1.0, 1.0, 1.0)], [], [(0, 1, 3, 2), (2, 3, 7, 6), (6, 7, 5, 4), (4, 5, 1, 0), (2, 6, 4, 0), (7, 3, 1, 5)])
_uv = me_cube_027.uv_layers.new(name='UVMap')
_uv.uv.foreach_set('vector', [0.375, 0.0, 0.625, 0.0, 0.625, 0.25, 0.375, 0.25, 0.375, 0.25, 0.625, 0.25, 0.625, 0.5, 0.375, 0.5, 0.375, 0.5, 0.625, 0.5, 0.625, 0.75, 0.375, 0.75, 0.375, 0.75, 0.625, 0.75, 0.625, 1.0, 0.375, 1.0, 0.125, 0.5, 0.375, 0.5, 0.375, 0.75, 0.125, 0.75, 0.625, 0.5, 0.875, 0.5, 0.875, 0.75, 0.625, 0.75])
me_cube_027.materials.append(mat_material)
me_cube_027.use_remesh_fix_poles = True
me_cube_027.use_remesh_preserve_attributes = False
me_cube_027.update()
me_cube_028 = bpy.data.meshes.new('Cube.028')
me_cube_028.from_pydata([(-1.0, -1.0, -1.0), (-1.0, -1.0, 1.0), (-1.0, 1.0, -1.0), (-1.0, 1.0, 1.0), (1.0, -1.0, -1.0), (1.0, -1.0, 1.0), (1.0, 1.0, -1.0), (1.0, 1.0, 1.0)], [], [(0, 1, 3, 2), (2, 3, 7, 6), (6, 7, 5, 4), (4, 5, 1, 0), (2, 6, 4, 0), (7, 3, 1, 5)])
_uv = me_cube_028.uv_layers.new(name='UVMap')
_uv.uv.foreach_set('vector', [0.375, 0.0, 0.625, 0.0, 0.625, 0.25, 0.375, 0.25, 0.375, 0.25, 0.625, 0.25, 0.625, 0.5, 0.375, 0.5, 0.375, 0.5, 0.625, 0.5, 0.625, 0.75, 0.375, 0.75, 0.375, 0.75, 0.625, 0.75, 0.625, 1.0, 0.375, 1.0, 0.125, 0.5, 0.375, 0.5, 0.375, 0.75, 0.125, 0.75, 0.625, 0.5, 0.875, 0.5, 0.875, 0.75, 0.625, 0.75])
me_cube_028.materials.append(mat_material)
me_cube_028.use_remesh_fix_poles = True
me_cube_028.use_remesh_preserve_attributes = False
me_cube_028.update()
me_cube_029 = bpy.data.meshes.new('Cube.029')
me_cube_029.from_pydata([(-1.0, -1.0, -1.0), (-1.0, -1.0, 1.0), (-1.0, 1.0, -1.0), (-1.0, 1.0, 1.0), (1.0, -1.0, -1.0), (1.0, -1.0, 1.0), (1.0, 1.0, -1.0), (1.0, 1.0, 1.0)], [], [(0, 1, 3, 2), (2, 3, 7, 6), (6, 7, 5, 4), (4, 5, 1, 0), (2, 6, 4, 0), (7, 3, 1, 5)])
_uv = me_cube_029.uv_layers.new(name='UVMap')
_uv.uv.foreach_set('vector', [0.375, 0.0, 0.625, 0.0, 0.625, 0.25, 0.375, 0.25, 0.375, 0.25, 0.625, 0.25, 0.625, 0.5, 0.375, 0.5, 0.375, 0.5, 0.625, 0.5, 0.625, 0.75, 0.375, 0.75, 0.375, 0.75, 0.625, 0.75, 0.625, 1.0, 0.375, 1.0, 0.125, 0.5, 0.375, 0.5, 0.375, 0.75, 0.125, 0.75, 0.625, 0.5, 0.875, 0.5, 0.875, 0.75, 0.625, 0.75])
me_cube_029.materials.append(mat_material)
me_cube_029.use_remesh_fix_poles = True
me_cube_029.use_remesh_preserve_attributes = False
me_cube_029.update()
me_cube_030 = bpy.data.meshes.new('Cube.030')
me_cube_030.from_pydata([(-1.0, -1.0, -1.0), (-1.0, -1.0, 1.0), (-1.0, 1.0, -1.0), (-1.0, 1.0, 1.0), (1.0, -1.0, -1.0), (1.0, -1.0, 1.0), (1.0, 1.0, -1.0), (1.0, 1.0, 1.0)], [], [(0, 1, 3, 2), (2, 3, 7, 6), (6, 7, 5, 4), (4, 5, 1, 0), (2, 6, 4, 0), (7, 3, 1, 5)])
_uv = me_cube_030.uv_layers.new(name='UVMap')
_uv.uv.foreach_set('vector', [0.375, 0.0, 0.625, 0.0, 0.625, 0.25, 0.375, 0.25, 0.375, 0.25, 0.625, 0.25, 0.625, 0.5, 0.375, 0.5, 0.375, 0.5, 0.625, 0.5, 0.625, 0.75, 0.375, 0.75, 0.375, 0.75, 0.625, 0.75, 0.625, 1.0, 0.375, 1.0, 0.125, 0.5, 0.375, 0.5, 0.375, 0.75, 0.125, 0.75, 0.625, 0.5, 0.875, 0.5, 0.875, 0.75, 0.625, 0.75])
me_cube_030.materials.append(mat_material)
me_cube_030.use_remesh_fix_poles = True
me_cube_030.use_remesh_preserve_attributes = False
me_cube_030.update()
me_cube_031 = bpy.data.meshes.new('Cube.031')
me_cube_031.from_pydata([(-1.0, -1.0, -1.0), (-1.0, -1.0, 1.0), (-1.0, 1.0, -1.0), (-1.0, 1.0, 1.0), (1.0, -1.0, -1.0), (1.0, -1.0, 1.0), (1.0, 1.0, -1.0), (1.0, 1.0, 1.0)], [], [(0, 1, 3, 2), (2, 3, 7, 6), (6, 7, 5, 4), (4, 5, 1, 0), (2, 6, 4, 0), (7, 3, 1, 5)])
_uv = me_cube_031.uv_layers.new(name='UVMap')
_uv.uv.foreach_set('vector', [0.375, 0.0, 0.625, 0.0, 0.625, 0.25, 0.375, 0.25, 0.375, 0.25, 0.625, 0.25, 0.625, 0.5, 0.375, 0.5, 0.375, 0.5, 0.625, 0.5, 0.625, 0.75, 0.375, 0.75, 0.375, 0.75, 0.625, 0.75, 0.625, 1.0, 0.375, 1.0, 0.125, 0.5, 0.375, 0.5, 0.375, 0.75, 0.125, 0.75, 0.625, 0.5, 0.875, 0.5, 0.875, 0.75, 0.625, 0.75])
me_cube_031.materials.append(mat_material)
me_cube_031.use_remesh_fix_poles = True
me_cube_031.use_remesh_preserve_attributes = False
me_cube_031.update()

# ---- objects
ob_cube = bpy.data.objects.new('Cube', me_cube)
ob_cube_001 = bpy.data.objects.new('Cube.001', me_cube_001)
ob_cube_002 = bpy.data.objects.new('Cube.002', me_cube_002)
ob_cube_003 = bpy.data.objects.new('Cube.003', me_cube_003)
ob_cube_004 = bpy.data.objects.new('Cube.004', me_cube_004)
ob_cube_005 = bpy.data.objects.new('Cube.005', me_cube_005)
ob_cube_006 = bpy.data.objects.new('Cube.006', me_cube_006)
ob_cube_007 = bpy.data.objects.new('Cube.007', me_cube_007)
ob_cube_008 = bpy.data.objects.new('Cube.008', me_cube_008)
ob_cube_009 = bpy.data.objects.new('Cube.009', me_cube_009)
ob_cube_010 = bpy.data.objects.new('Cube.010', me_cube_010)
ob_cube_011 = bpy.data.objects.new('Cube.011', me_cube_011)
ob_cube_012 = bpy.data.objects.new('Cube.012', me_cube_012)
ob_cube_013 = bpy.data.objects.new('Cube.013', me_cube_013)
ob_cube_014 = bpy.data.objects.new('Cube.014', me_cube_014)
ob_cube_015 = bpy.data.objects.new('Cube.015', me_cube_015)
ob_cube_016 = bpy.data.objects.new('Cube.016', me_cube_016)
ob_cube_017 = bpy.data.objects.new('Cube.017', me_cube_017)
ob_cube_018 = bpy.data.objects.new('Cube.018', me_cube_018)
ob_cube_019 = bpy.data.objects.new('Cube.019', me_cube_019)
ob_cube_020 = bpy.data.objects.new('Cube.020', me_cube_020)
ob_cube_021 = bpy.data.objects.new('Cube.021', me_cube_021)
ob_cube_022 = bpy.data.objects.new('Cube.022', me_cube_022)
ob_cube_023 = bpy.data.objects.new('Cube.023', me_cube_023)
ob_cube_024 = bpy.data.objects.new('Cube.024', me_cube_024)
ob_cube_025 = bpy.data.objects.new('Cube.025', me_cube_025)
ob_cube_026 = bpy.data.objects.new('Cube.026', me_cube_026)
ob_cube_027 = bpy.data.objects.new('Cube.027', me_cube_027)
ob_cube_028 = bpy.data.objects.new('Cube.028', me_cube_028)
ob_cube_029 = bpy.data.objects.new('Cube.029', me_cube_029)
ob_cube_030 = bpy.data.objects.new('Cube.030', me_cube_030)
ob_cube_031 = bpy.data.objects.new('Cube.031', me_cube_031)
ob_camera = bpy.data.objects.new('Camera', cam_camera)

# ---- transforms, parenting, visibility, modifiers, constraints
ob_cube.location = (-0.4705, -5.105, -1.303)
ob_cube.rotation_euler = (-0.1055, 0.06033, -0.0505)
ob_cube_001.location = (1.254, -0.09357, -1.84)
ob_cube_002.location = (-2.767, -1.912, 0.3936)
ob_cube_003.location = (-0.9324, 0.4028, 2.472)
ob_cube_004.location = (2.334, 2.903, 2.551)
ob_cube_005.location = (3.274, 2.323, -0.3307)
ob_cube_006.location = (5.015, 4.623, 1.874)
ob_cube_007.location = (-5.308, -2.737, 2.834)
ob_cube_008.location = (-6.298, -4.894, -0.3149)
ob_cube_009.location = (-3.919, -0.1945, 5.683)
ob_cube_010.location = (0.1005, 2.68, 5.429)
ob_cube_011.location = (6.561, 7.082, 4.556)
ob_cube_012.location = (-5.811, -8.491, -1.134)
ob_cube_012.rotation_euler = (-0.1055, 0.06033, -0.0505)
ob_cube_013.location = (-7.27, -8.908, 2.475)
ob_cube_013.rotation_euler = (-0.1055, 0.06033, -0.0505)
ob_cube_014.location = (-5.054, -7.245, 4.207)
ob_cube_014.rotation_euler = (-0.1055, 0.06033, -0.0505)
ob_cube_015.location = (8.487, 0.6289, -1.206)
ob_cube_015.rotation_euler = (-0.1055, 0.06033, -0.0505)
ob_cube_016.location = (10.84, 2.566, 1.825)
ob_cube_016.rotation_euler = (-0.1055, 0.06033, -0.0505)
ob_cube_017.location = (10.41, 2.705, 4.737)
ob_cube_017.rotation_euler = (-0.1055, 0.06033, -0.0505)
ob_cube_018.location = (5.939, -0.01637, 5.675)
ob_cube_018.rotation_euler = (-0.1055, 0.06033, -0.0505)
ob_cube_019.location = (5.341, -1.853, -4.515)
ob_cube_019.rotation_euler = (-0.1055, 0.06033, -0.0505)
ob_cube_020.location = (1.116, -4.563, -4.605)
ob_cube_020.rotation_euler = (-0.1055, 0.06033, -0.0505)
ob_cube_021.location = (-3.594, -7.604, -4.83)
ob_cube_021.rotation_euler = (-0.1055, 0.06033, -0.0505)
ob_cube_022.location = (-10.4, -10.89, 2.578)
ob_cube_022.rotation_euler = (-0.1055, 0.06033, -0.0505)
ob_cube_023.location = (-4.903, -6.562, 8.324)
ob_cube_023.rotation_euler = (-0.1055, 0.06033, -0.0505)
ob_cube_024.location = (11.96, 2.483, -3.752)
ob_cube_024.rotation_euler = (-0.1055, 0.06033, -0.0505)
ob_cube_025.location = (14.88, 5.053, 1.186)
ob_cube_025.rotation_euler = (-0.1055, 0.06033, -0.0505)
ob_cube_026.location = (13.75, 4.801, 4.463)
ob_cube_026.rotation_euler = (-0.1055, 0.06033, -0.0505)
ob_cube_027.location = (0.3196, -7.57, -6.893)
ob_cube_027.rotation_euler = (-0.1055, 0.06033, -0.0505)
ob_cube_028.location = (9.276, -0.3618, -7.004)
ob_cube_028.rotation_euler = (-0.1055, 0.06033, -0.0505)
ob_cube_029.location = (14.76, 4.584, -2.262)
ob_cube_029.rotation_euler = (-0.1055, 0.06033, -0.0505)
ob_cube_030.location = (4.594, 1.205, 9.711)
ob_cube_030.rotation_euler = (-0.1055, 0.06033, -0.0505)
ob_cube_031.location = (0.5941, -1.907, 9.3)
ob_cube_031.rotation_euler = (-0.1055, 0.06033, -0.0505)
ob_camera.location = (7.359, -6.926, 4.958)
ob_camera.rotation_euler = (1.109, 0.0, 0.8149)
ob_camera.lock_rotations_4d = False
ob_camera.empty_display_type = 'ARROWS'
ob_camera.color = (0.0, 0.0, 0.0, 0.0)
ob_camera.display_type = 'WIRE'
ob_camera.lineart.crease_threshold = 0.0

# ---- collection membership
scene.collection.objects.link(ob_cube)
scene.collection.objects.link(ob_cube_001)
scene.collection.objects.link(ob_cube_002)
scene.collection.objects.link(ob_cube_003)
scene.collection.objects.link(ob_cube_004)
scene.collection.objects.link(ob_cube_005)
scene.collection.objects.link(ob_cube_006)
scene.collection.objects.link(ob_cube_007)
scene.collection.objects.link(ob_cube_008)
scene.collection.objects.link(ob_cube_009)
scene.collection.objects.link(ob_cube_010)
scene.collection.objects.link(ob_cube_011)
scene.collection.objects.link(ob_cube_012)
scene.collection.objects.link(ob_cube_013)
scene.collection.objects.link(ob_cube_014)
scene.collection.objects.link(ob_cube_015)
scene.collection.objects.link(ob_cube_016)
scene.collection.objects.link(ob_cube_017)
scene.collection.objects.link(ob_cube_018)
scene.collection.objects.link(ob_cube_019)
scene.collection.objects.link(ob_cube_020)
scene.collection.objects.link(ob_cube_021)
scene.collection.objects.link(ob_cube_022)
scene.collection.objects.link(ob_cube_023)
scene.collection.objects.link(ob_cube_024)
scene.collection.objects.link(ob_cube_025)
scene.collection.objects.link(ob_cube_026)
scene.collection.objects.link(ob_cube_027)
scene.collection.objects.link(ob_cube_028)
scene.collection.objects.link(ob_cube_029)
scene.collection.objects.link(ob_cube_030)
scene.collection.objects.link(ob_cube_031)
col_collection.objects.link(ob_camera)

# ---- scene / render settings (as saved in the file)
scene.camera = ob_camera
scene.frame_start = 0; scene.frame_end = 120; scene.frame_set(0)
scene.render.engine = 'BLENDER_EEVEE_NEXT'
scene.render.image_settings.file_format = 'FFMPEG'
scene.render.image_settings.color_mode = 'RGB'
scene.cycles.use_denoising = False
scene.cycles.samples = 128
scene.cycles.sampling_pattern = 'TABULATED_SOBOL'
scene.cycles.use_adaptive_sampling = False
scene.cycles.use_light_tree = False
scene.view_settings.view_transform = 'Filmic'
bpy.context.view_layer.update()

# ---- added for rendering (the .blend has no usable light): sun
light_auto_sun = bpy.data.lights.new('AutoSun', 'SUN')
light_auto_sun.energy = 3.0
light_auto_sun.angle = 0.0523599
ob_auto_sun = bpy.data.objects.new('AutoSun', light_auto_sun)
scene.collection.objects.link(ob_auto_sun)
ob_auto_sun.rotation_euler = (0.872665, 0.174533, 0.523599)
bpy.context.view_layer.update()
